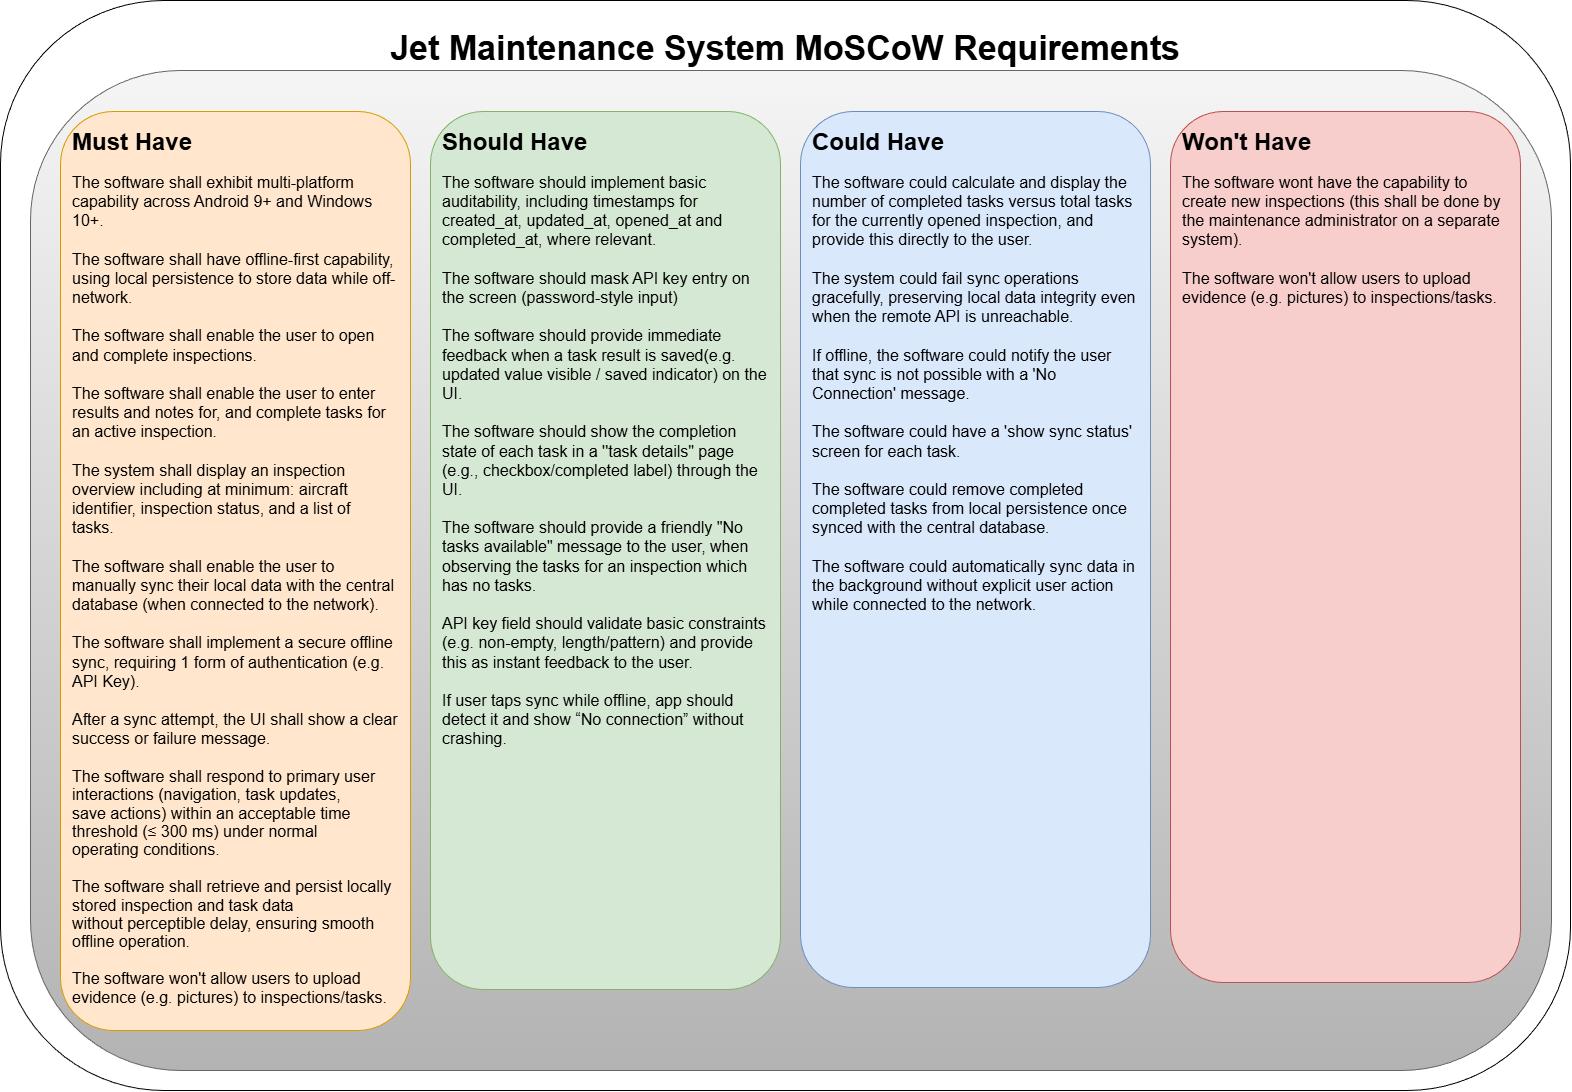

The diagram above was exported from draw.io. Its source (the exported page's mxGraphModel, read from the mxfile embedded in the PNG):
<mxGraphModel dx="2798" dy="1222" grid="1" gridSize="10" guides="1" tooltips="1" connect="1" arrows="1" fold="1" page="1" pageScale="1" pageWidth="827" pageHeight="1169" math="0" shadow="0">
  <root>
    <mxCell id="0" />
    <mxCell id="1" parent="0" />
    <mxCell id="bJDcFDts-zZXGLiho1CD-1" parent="1" style="rounded=1;whiteSpace=wrap;html=1;" value="" vertex="1">
      <mxGeometry height="1090" width="1570" x="40" y="40" as="geometry" />
    </mxCell>
    <mxCell id="bJDcFDts-zZXGLiho1CD-2" parent="1" style="rounded=1;whiteSpace=wrap;html=1;fillColor=#f5f5f5;gradientColor=#b3b3b3;strokeColor=#666666;" value="" vertex="1">
      <mxGeometry height="1000" width="1521" x="70" y="110" as="geometry" />
    </mxCell>
    <mxCell id="bJDcFDts-zZXGLiho1CD-3" parent="1" style="rounded=1;whiteSpace=wrap;html=1;fillColor=#ffe6cc;strokeColor=#d79b00;" value="" vertex="1">
      <mxGeometry height="919" width="350" x="100" y="151" as="geometry" />
    </mxCell>
    <mxCell id="bJDcFDts-zZXGLiho1CD-4" parent="1" style="text;html=1;whiteSpace=wrap;overflow=hidden;rounded=0;" value="&lt;h1 style=&quot;margin-top: 0px;&quot;&gt;Must Have&lt;/h1&gt;&lt;div&gt;&lt;font style=&quot;font-size: 16px;&quot;&gt;The software shall exhibit multi-platform capability across Android 9+ and Windows 10+.&amp;nbsp;&lt;/font&gt;&lt;/div&gt;&lt;div&gt;&lt;font style=&quot;font-size: 16px;&quot;&gt;&lt;br&gt;&lt;/font&gt;&lt;/div&gt;&lt;div&gt;&lt;font style=&quot;font-size: 16px;&quot;&gt;The software shall have offline-first capability, using local persistence to store data while off-network.&amp;nbsp;&lt;/font&gt;&lt;/div&gt;&lt;div&gt;&lt;font style=&quot;font-size: 16px;&quot;&gt;&lt;br&gt;&lt;/font&gt;&lt;/div&gt;&lt;div&gt;&lt;font style=&quot;font-size: 16px;&quot;&gt;&lt;div style=&quot;font-size: 12px;&quot;&gt;&lt;span style=&quot;font-size: 16px; background-color: transparent; color: light-dark(rgb(0, 0, 0), rgb(255, 255, 255));&quot;&gt;The software shall enable the user to open and complete inspections.&amp;nbsp;&lt;/span&gt;&lt;/div&gt;&lt;div style=&quot;font-size: 12px;&quot;&gt;&lt;span style=&quot;font-size: 16px; background-color: transparent; color: light-dark(rgb(0, 0, 0), rgb(255, 255, 255));&quot;&gt;&lt;br&gt;&lt;/span&gt;&lt;/div&gt;&lt;div style=&quot;font-size: 12px;&quot;&gt;&lt;span style=&quot;font-size: 16px; background-color: transparent; color: light-dark(rgb(0, 0, 0), rgb(255, 255, 255));&quot;&gt;The software shall enable the user to enter results and notes for, and complete tasks for an active inspection.&amp;nbsp;&lt;/span&gt;&lt;/div&gt;&lt;div style=&quot;font-size: 12px;&quot;&gt;&lt;span style=&quot;font-size: 16px; background-color: transparent; color: light-dark(rgb(0, 0, 0), rgb(255, 255, 255));&quot;&gt;&lt;br&gt;&lt;/span&gt;&lt;/div&gt;&lt;div style=&quot;font-size: 12px;&quot;&gt;&lt;span style=&quot;font-size: 16px; background-color: transparent; color: light-dark(rgb(0, 0, 0), rgb(255, 255, 255));&quot;&gt;The system shall display an inspection overview including at minimum: aircraft identifier, inspection status, and a list of tasks.&amp;nbsp;&lt;/span&gt;&lt;/div&gt;&lt;/font&gt;&lt;/div&gt;&lt;div&gt;&lt;font style=&quot;font-size: 16px;&quot;&gt;&lt;br&gt;&lt;/font&gt;&lt;/div&gt;&lt;div&gt;&lt;font style=&quot;font-size: 16px;&quot;&gt;The software shall enable the user to manually sync their local data with the central database (when connected to the network).&amp;nbsp;&lt;/font&gt;&lt;/div&gt;&lt;div&gt;&lt;font style=&quot;font-size: 16px;&quot;&gt;&lt;br&gt;&lt;/font&gt;&lt;/div&gt;&lt;div&gt;&lt;span style=&quot;font-size: 16px; background-color: transparent; color: light-dark(rgb(0, 0, 0), rgb(255, 255, 255));&quot;&gt;The software shall implement a secure offline sync, requiring 1 form of authentication (e.g. API Key).&amp;nbsp;&lt;/span&gt;&lt;/div&gt;&lt;div&gt;&lt;span style=&quot;font-size: 16px; background-color: transparent; color: light-dark(rgb(0, 0, 0), rgb(255, 255, 255));&quot;&gt;&lt;br&gt;&lt;/span&gt;&lt;/div&gt;&lt;div&gt;&lt;span style=&quot;font-size: 16px;&quot;&gt;After a sync attempt, the UI shall show a clear success or failure message.&amp;nbsp;&lt;/span&gt;&lt;/div&gt;&lt;div&gt;&lt;span style=&quot;font-size: 16px;&quot;&gt;&lt;br&gt;&lt;/span&gt;&lt;/div&gt;&lt;div&gt;&lt;span style=&quot;font-size:12.0pt;line-height:115%;&amp;lt;br/&amp;gt;font-family:&amp;quot;Aptos&amp;quot;,sans-serif;mso-ascii-theme-font:minor-latin;mso-fareast-font-family:&amp;lt;br/&amp;gt;Aptos;mso-fareast-theme-font:minor-latin;mso-hansi-theme-font:minor-latin;&amp;lt;br/&amp;gt;mso-bidi-font-family:&amp;quot;Times New Roman&amp;quot;;mso-bidi-theme-font:minor-bidi;&amp;lt;br/&amp;gt;mso-ansi-language:EN-GB;mso-fareast-language:EN-US;mso-bidi-language:AR-SA&quot;&gt;The software shall respond to primary user interactions (navigation, task updates,&lt;br&gt;save actions) within an acceptable time threshold (≤ 300 ms) under normal&lt;br&gt;operating conditions.&lt;/span&gt;&lt;/div&gt;&lt;div&gt;&lt;span style=&quot;font-size:12.0pt;line-height:115%;&amp;lt;br/&amp;gt;font-family:&amp;quot;Aptos&amp;quot;,sans-serif;mso-ascii-theme-font:minor-latin;mso-fareast-font-family:&amp;lt;br/&amp;gt;Aptos;mso-fareast-theme-font:minor-latin;mso-hansi-theme-font:minor-latin;&amp;lt;br/&amp;gt;mso-bidi-font-family:&amp;quot;Times New Roman&amp;quot;;mso-bidi-theme-font:minor-bidi;&amp;lt;br/&amp;gt;mso-ansi-language:EN-GB;mso-fareast-language:EN-US;mso-bidi-language:AR-SA&quot;&gt;&lt;br&gt;&lt;/span&gt;&lt;/div&gt;&lt;div&gt;&lt;span style=&quot;font-size:12.0pt;line-height:115%;&amp;lt;br/&amp;gt;font-family:&amp;quot;Aptos&amp;quot;,sans-serif;mso-ascii-theme-font:minor-latin;mso-fareast-font-family:&amp;lt;br/&amp;gt;Aptos;mso-fareast-theme-font:minor-latin;mso-hansi-theme-font:minor-latin;&amp;lt;br/&amp;gt;mso-bidi-font-family:&amp;quot;Times New Roman&amp;quot;;mso-bidi-theme-font:minor-bidi;&amp;lt;br/&amp;gt;mso-ansi-language:EN-GB;mso-fareast-language:EN-US;mso-bidi-language:AR-SA&quot;&gt;&lt;span style=&quot;font-size:12.0pt;line-height:115%;&amp;lt;br/&amp;gt;font-family:&amp;quot;Aptos&amp;quot;,sans-serif;mso-ascii-theme-font:minor-latin;mso-fareast-font-family:&amp;lt;br/&amp;gt;Aptos;mso-fareast-theme-font:minor-latin;mso-hansi-theme-font:minor-latin;&amp;lt;br/&amp;gt;mso-bidi-font-family:&amp;quot;Times New Roman&amp;quot;;mso-bidi-theme-font:minor-bidi;&amp;lt;br/&amp;gt;mso-ansi-language:EN-GB;mso-fareast-language:EN-US;mso-bidi-language:AR-SA&quot;&gt;The software shall retrieve and persist locally stored inspection and task data&lt;br&gt;without perceptible delay, ensuring smooth offline operation.&lt;/span&gt;&lt;/span&gt;&lt;/div&gt;&lt;div&gt;&lt;span style=&quot;font-size:12.0pt;line-height:115%;&amp;lt;br/&amp;gt;font-family:&amp;quot;Aptos&amp;quot;,sans-serif;mso-ascii-theme-font:minor-latin;mso-fareast-font-family:&amp;lt;br/&amp;gt;Aptos;mso-fareast-theme-font:minor-latin;mso-hansi-theme-font:minor-latin;&amp;lt;br/&amp;gt;mso-bidi-font-family:&amp;quot;Times New Roman&amp;quot;;mso-bidi-theme-font:minor-bidi;&amp;lt;br/&amp;gt;mso-ansi-language:EN-GB;mso-fareast-language:EN-US;mso-bidi-language:AR-SA&quot;&gt;&lt;span style=&quot;font-size:12.0pt;line-height:115%;&amp;lt;br/&amp;gt;font-family:&amp;quot;Aptos&amp;quot;,sans-serif;mso-ascii-theme-font:minor-latin;mso-fareast-font-family:&amp;lt;br/&amp;gt;Aptos;mso-fareast-theme-font:minor-latin;mso-hansi-theme-font:minor-latin;&amp;lt;br/&amp;gt;mso-bidi-font-family:&amp;quot;Times New Roman&amp;quot;;mso-bidi-theme-font:minor-bidi;&amp;lt;br/&amp;gt;mso-ansi-language:EN-GB;mso-fareast-language:EN-US;mso-bidi-language:AR-SA&quot;&gt;&lt;br&gt;&lt;/span&gt;&lt;/span&gt;&lt;/div&gt;&lt;div&gt;&lt;span style=&quot;font-size:12.0pt;line-height:115%;&amp;lt;br/&amp;gt;font-family:&amp;quot;Aptos&amp;quot;,sans-serif;mso-ascii-theme-font:minor-latin;mso-fareast-font-family:&amp;lt;br/&amp;gt;Aptos;mso-fareast-theme-font:minor-latin;mso-hansi-theme-font:minor-latin;&amp;lt;br/&amp;gt;mso-bidi-font-family:&amp;quot;Times New Roman&amp;quot;;mso-bidi-theme-font:minor-bidi;&amp;lt;br/&amp;gt;mso-ansi-language:EN-GB;mso-fareast-language:EN-US;mso-bidi-language:AR-SA&quot;&gt;&lt;span style=&quot;font-size:12.0pt;line-height:115%;&amp;lt;br/&amp;gt;font-family:&amp;quot;Aptos&amp;quot;,sans-serif;mso-ascii-theme-font:minor-latin;mso-fareast-font-family:&amp;lt;br/&amp;gt;Aptos;mso-fareast-theme-font:minor-latin;mso-hansi-theme-font:minor-latin;&amp;lt;br/&amp;gt;mso-bidi-font-family:&amp;quot;Times New Roman&amp;quot;;mso-bidi-theme-font:minor-bidi;&amp;lt;br/&amp;gt;mso-ansi-language:EN-GB;mso-fareast-language:EN-US;mso-bidi-language:AR-SA&quot;&gt;The software won't allow users to upload evidence (e.g. pictures) to inspections/tasks.&lt;/span&gt;&lt;/span&gt;&lt;/div&gt;&lt;div&gt;&lt;span style=&quot;font-size:12.0pt;line-height:115%;&amp;lt;br/&amp;gt;font-family:&amp;quot;Aptos&amp;quot;,sans-serif;mso-ascii-theme-font:minor-latin;mso-fareast-font-family:&amp;lt;br/&amp;gt;Aptos;mso-fareast-theme-font:minor-latin;mso-hansi-theme-font:minor-latin;&amp;lt;br/&amp;gt;mso-bidi-font-family:&amp;quot;Times New Roman&amp;quot;;mso-bidi-theme-font:minor-bidi;&amp;lt;br/&amp;gt;mso-ansi-language:EN-GB;mso-fareast-language:EN-US;mso-bidi-language:AR-SA&quot;&gt;&lt;br&gt;&lt;/span&gt;&lt;/div&gt;&lt;div&gt;&lt;font style=&quot;font-size: 11px;&quot;&gt;&lt;br&gt;&lt;/font&gt;&lt;/div&gt;" vertex="1">
      <mxGeometry height="920" width="330" x="110" y="161" as="geometry" />
    </mxCell>
    <mxCell id="bJDcFDts-zZXGLiho1CD-5" parent="1" style="rounded=1;whiteSpace=wrap;html=1;fillColor=#d5e8d4;strokeColor=#82b366;" value="" vertex="1">
      <mxGeometry height="878" width="350" x="470" y="151" as="geometry" />
    </mxCell>
    <mxCell id="bJDcFDts-zZXGLiho1CD-6" parent="1" style="text;html=1;whiteSpace=wrap;overflow=hidden;rounded=0;" value="&lt;h1 style=&quot;margin-top: 0px;&quot;&gt;Should Have&lt;/h1&gt;&lt;div&gt;&lt;font style=&quot;font-size: 16px;&quot;&gt;The software should implement basic auditability, including timestamps for created_at, updated_at, opened_at and completed_at, where relevant.&amp;nbsp;&lt;/font&gt;&lt;/div&gt;&lt;div&gt;&lt;font style=&quot;font-size: 16px;&quot;&gt;&lt;br&gt;&lt;/font&gt;&lt;/div&gt;&lt;div&gt;&lt;font style=&quot;font-size: 16px;&quot;&gt;The software should mask API key entry on the screen (password-style input)&lt;/font&gt;&lt;/div&gt;&lt;div&gt;&lt;font style=&quot;font-size: 16px;&quot;&gt;&lt;br&gt;&lt;/font&gt;&lt;/div&gt;&lt;div&gt;&lt;font style=&quot;font-size: 16px;&quot;&gt;The software should provide immediate feedback when a task result is saved(e.g. updated value visible / saved indicator) on the UI.&lt;/font&gt;&lt;/div&gt;&lt;div&gt;&lt;font style=&quot;font-size: 16px;&quot;&gt;&lt;br&gt;&lt;/font&gt;&lt;/div&gt;&lt;div&gt;&lt;font style=&quot;font-size: 16px;&quot;&gt;The software should show the completion state of each task in a ''task details&quot; page (e.g., checkbox/completed label) through the UI.&lt;/font&gt;&lt;/div&gt;&lt;div&gt;&lt;font style=&quot;font-size: 16px;&quot;&gt;&lt;br&gt;&lt;/font&gt;&lt;/div&gt;&lt;div&gt;&lt;font style=&quot;font-size: 16px;&quot;&gt;The software should provide a friendly &quot;No tasks available&quot; message to the user, when observing the tasks for an inspection which has no tasks.&lt;/font&gt;&lt;/div&gt;&lt;div&gt;&lt;font style=&quot;font-size: 16px;&quot;&gt;&lt;br&gt;&lt;/font&gt;&lt;/div&gt;&lt;div&gt;&lt;font style=&quot;font-size: 16px;&quot;&gt;API key field should validate basic constraints (e.g. non-empty, length/pattern) and provide this as instant feedback to the user.&lt;/font&gt;&lt;/div&gt;&lt;div&gt;&lt;font style=&quot;font-size: 16px;&quot;&gt;&lt;br&gt;&lt;/font&gt;&lt;/div&gt;&lt;div&gt;&lt;font style=&quot;font-size: 16px;&quot;&gt;If user taps sync while offline, app should detect it and show “No connection” without crashing.&lt;/font&gt;&lt;/div&gt;&lt;div&gt;&lt;br&gt;&lt;/div&gt;&lt;div&gt;&lt;span style=&quot;font-size: 16px; background-color: transparent; color: light-dark(rgb(0, 0, 0), rgb(255, 255, 255));&quot;&gt;&lt;br&gt;&lt;/span&gt;&lt;/div&gt;&lt;div&gt;&lt;br&gt;&lt;/div&gt;&lt;div&gt;&lt;font style=&quot;font-size: 11px;&quot;&gt;&lt;br&gt;&lt;/font&gt;&lt;/div&gt;" vertex="1">
      <mxGeometry height="630" width="330" x="480" y="161" as="geometry" />
    </mxCell>
    <mxCell id="bJDcFDts-zZXGLiho1CD-7" parent="1" style="rounded=1;whiteSpace=wrap;html=1;fillColor=#dae8fc;strokeColor=#6c8ebf;" value="" vertex="1">
      <mxGeometry height="876" width="350" x="840" y="151" as="geometry" />
    </mxCell>
    <mxCell id="bJDcFDts-zZXGLiho1CD-8" parent="1" style="text;html=1;whiteSpace=wrap;overflow=hidden;rounded=0;" value="&lt;h1 style=&quot;margin-top: 0px;&quot;&gt;Could Have&lt;/h1&gt;&lt;div&gt;&lt;font style=&quot;font-size: 16px;&quot;&gt;The software could calculate and display the number of completed tasks versus total tasks for the currently opened inspection, and provide this directly to the user.&lt;/font&gt;&lt;/div&gt;&lt;div&gt;&lt;span style=&quot;font-size: 16px; background-color: transparent; color: light-dark(rgb(0, 0, 0), rgb(255, 255, 255));&quot;&gt;&lt;br&gt;&lt;/span&gt;&lt;/div&gt;&lt;div&gt;&lt;span style=&quot;font-size: 16px; background-color: transparent; color: light-dark(rgb(0, 0, 0), rgb(255, 255, 255));&quot;&gt;The system could fail sync operations gracefully, preserving local data integrity even when the remote API is unreachable.&lt;/span&gt;&lt;/div&gt;&lt;div&gt;&lt;span style=&quot;font-size: 16px; background-color: transparent; color: light-dark(rgb(0, 0, 0), rgb(255, 255, 255));&quot;&gt;&lt;br&gt;&lt;/span&gt;&lt;/div&gt;&lt;div&gt;&lt;span style=&quot;font-size: 16px;&quot;&gt;If offline, the software could notify the user that sync is not possible with a 'No Connection' message.&lt;/span&gt;&lt;/div&gt;&lt;div&gt;&lt;span style=&quot;font-size: 16px;&quot;&gt;&lt;br&gt;&lt;/span&gt;&lt;/div&gt;&lt;div&gt;&lt;span style=&quot;font-size: 16px;&quot;&gt;The software could have a 'show sync status' screen for each task.&amp;nbsp;&lt;/span&gt;&lt;/div&gt;&lt;div&gt;&lt;span style=&quot;font-size: 16px;&quot;&gt;&lt;br&gt;&lt;/span&gt;&lt;/div&gt;&lt;div&gt;&lt;span style=&quot;font-size: 16px;&quot;&gt;The software could remove completed completed tasks from local persistence once synced with the central database.&amp;nbsp;&amp;nbsp;&lt;/span&gt;&lt;/div&gt;&lt;div&gt;&lt;span style=&quot;font-size: 16px; background-color: transparent; color: light-dark(rgb(0, 0, 0), rgb(255, 255, 255));&quot;&gt;&lt;br&gt;&lt;/span&gt;&lt;/div&gt;&lt;div&gt;&lt;span style=&quot;font-size: 16px; background-color: transparent; color: light-dark(rgb(0, 0, 0), rgb(255, 255, 255));&quot;&gt;The software could automatically sync data in the background without explicit user action while connected to the network.&amp;nbsp;&lt;/span&gt;&lt;/div&gt;&lt;div&gt;&lt;br&gt;&lt;/div&gt;&lt;div&gt;&lt;font style=&quot;font-size: 11px;&quot;&gt;&lt;br&gt;&lt;/font&gt;&lt;/div&gt;" vertex="1">
      <mxGeometry height="630" width="330" x="850" y="161" as="geometry" />
    </mxCell>
    <mxCell id="bJDcFDts-zZXGLiho1CD-9" parent="1" style="rounded=1;whiteSpace=wrap;html=1;fillColor=#f8cecc;strokeColor=#b85450;" value="" vertex="1">
      <mxGeometry height="871" width="350" x="1210" y="151" as="geometry" />
    </mxCell>
    <mxCell id="bJDcFDts-zZXGLiho1CD-10" parent="1" style="text;html=1;whiteSpace=wrap;overflow=hidden;rounded=0;" value="&lt;h1 style=&quot;margin-top: 0px;&quot;&gt;Won't Have&lt;/h1&gt;&lt;div&gt;&lt;font style=&quot;font-size: 16px;&quot;&gt;The software wont have the capability to create new inspections (this shall be done by the maintenance administrator on a separate system).&amp;nbsp;&lt;/font&gt;&lt;/div&gt;&lt;div&gt;&lt;font style=&quot;font-size: 16px;&quot;&gt;&lt;br&gt;&lt;/font&gt;&lt;/div&gt;&lt;div&gt;&lt;font style=&quot;font-size: 16px;&quot;&gt;The software won't allow users to upload evidence (e.g. pictures) to inspections/tasks.&lt;/font&gt;&lt;/div&gt;&lt;div&gt;&lt;br&gt;&lt;/div&gt;&lt;div&gt;&lt;span style=&quot;font-size: 16px; background-color: transparent; color: light-dark(rgb(0, 0, 0), rgb(255, 255, 255));&quot;&gt;&lt;br&gt;&lt;/span&gt;&lt;/div&gt;&lt;div&gt;&lt;br&gt;&lt;/div&gt;&lt;div&gt;&lt;font style=&quot;font-size: 11px;&quot;&gt;&lt;br&gt;&lt;/font&gt;&lt;/div&gt;" vertex="1">
      <mxGeometry height="630" width="330" x="1220" y="161" as="geometry" />
    </mxCell>
    <mxCell id="bJDcFDts-zZXGLiho1CD-11" parent="1" style="text;html=1;whiteSpace=wrap;strokeColor=none;fillColor=none;align=center;verticalAlign=middle;rounded=0;fontSize=34;" value="&lt;span&gt;&lt;b&gt;Jet Maintenance System MoSCoW Requirements&lt;/b&gt;&lt;/span&gt;" vertex="1">
      <mxGeometry height="30" width="993.75" x="328.13" y="73" as="geometry" />
    </mxCell>
  </root>
</mxGraphModel>